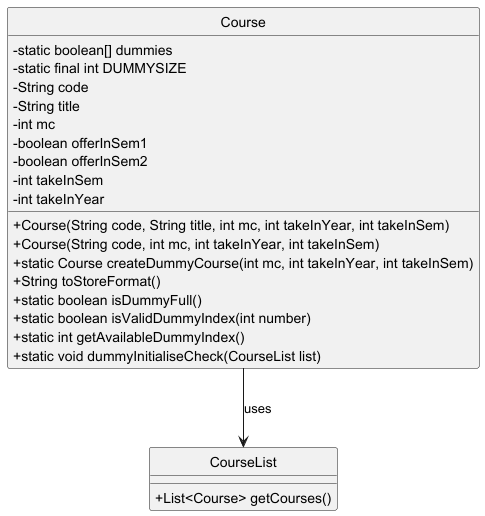

The diagram above was rendered by PlantUML. Its source (embedded in the PNG):
@startuml
hide circle
skinparam classAttributeIconSize 0
class Course {
    - static boolean[] dummies
    - static final int DUMMYSIZE
    - String code
    - String title
    - int mc
    - boolean offerInSem1
    - boolean offerInSem2
    - int takeInSem
    - int takeInYear

    + Course(String code, String title, int mc, int takeInYear, int takeInSem)
    + Course(String code, int mc, int takeInYear, int takeInSem)
    + static Course createDummyCourse(int mc, int takeInYear, int takeInSem)
    + String toStoreFormat()
    + static boolean isDummyFull()
    + static boolean isValidDummyIndex(int number)
    + static int getAvailableDummyIndex()
    + static void dummyInitialiseCheck(CourseList list)
}

class CourseList {
    + List<Course> getCourses()
}
Course --> CourseList : uses
@enduml